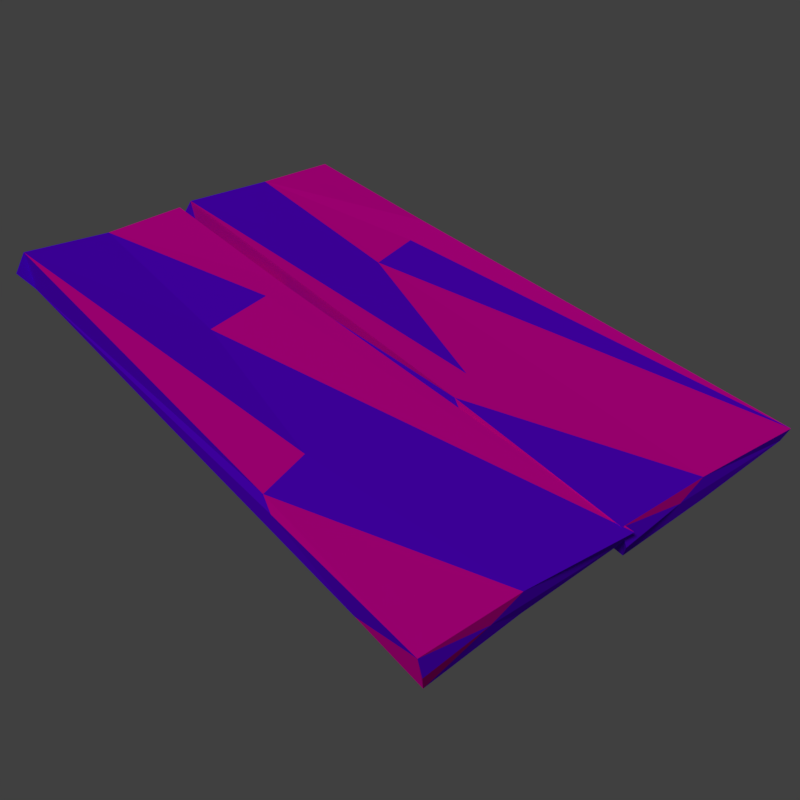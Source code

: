 # Source: boatbottom.blend  (saved by Blender 2.79.0; exported with 4.5.12 LTS)
import bpy
from mathutils import Matrix  # noqa: F401  (used for matrix-valued properties, if any)

bpy.ops.wm.read_factory_settings(use_empty=True)
scene = bpy.context.scene
scene.name = 'Scene'

# ---- collections
col_collection_1 = bpy.data.collections.new('Collection 1'); scene.collection.children.link(col_collection_1)

# ---- materials (node trees are filled in below, after node groups)
mat_material_001 = bpy.data.materials.new('Material.001')
mat_material_001.alpha_threshold = 0.0
mat_material_001.use_transparent_shadow = False
mat_material_001.diffuse_color = (0.1441, 0.0, 1.0, 1.0)
mat_material_001.roughness = 0.5
mat_material_002 = bpy.data.materials.new('Material.002')
mat_material_002.alpha_threshold = 0.0
mat_material_002.use_transparent_shadow = False
mat_material_002.diffuse_color = (1.0, 0.0, 0.491, 1.0)
mat_material_002.roughness = 0.5

# ---- material node trees

# ---- world
world_world = bpy.data.worlds.new('World'); scene.world = world_world
world_world.color = (0.05088, 0.05088, 0.05088)
world_world.use_sun_shadow = False
world_world.sun_shadow_jitter_overblur = 0.0
world_world.cycles.sampling_method = 'MANUAL'

# ---- cameras
cam_camera_002 = bpy.data.cameras.new('Camera.002')
cam_camera_002.clip_end = 100.0
cam_camera_002.lens = 35.0
cam_camera_002.sensor_width = 26.34
cam_camera_002.sensor_height = 18.0
cam_camera_002.ortho_scale = 7.314
cam_camera_002.dof.focus_distance = 0.0
cam_camera_002.dof.aperture_fstop = 128.0

# ---- lights
light_lamp = bpy.data.lights.new('Lamp', 'SUN')
light_lamp.transmission_factor = 0.0
light_lamp.cutoff_distance = 30.0
light_lamp.angle = 0.1993
light_lamp.energy = 1.0
light_lamp.shadow_buffer_clip_start = 1.001
light_lamp.shadow_soft_size = 0.1
light_lamp.shadow_cascade_max_distance = 1000.0

# ---- meshes
me_cube_001 = bpy.data.meshes.new('Cube.001')
me_cube_001.from_pydata([(0.008366, -0.9875, -0.03279), (0.01735, -1.012, 0.04258), (0.02589, 0.9617, -0.04606), (-0.01889, 1.014, 0.03319), (0.5722, -0.9707, -0.05421), (0.5717, -1.007, 0.06333), (0.5777, 0.9927, -0.06655), (0.5923, 0.9908, 0.03741), (0.003926, -0.9869, 0.002528), (0.00632, 0.9962, -0.004891), (0.3003, 0.9864, -0.03928), (0.3036, 0.9906, 0.03643), (0.5923, 1.007, -0.008295), (0.6133, -0.9977, 0.00501), (0.2806, -0.9786, -0.03204), (0.2838, -1.012, 0.03489), (0.3833, -0.9977, -1.065e-05), (0.3947, 0.9917, -0.004003), (0.2886, 0.2873, -0.0334), (0.4162, 0.3417, -0.03723), (0.5696, 0.3861, 0.03192), (0.4114, 0.3276, 0.03369), (0.09848, -0.2798, -0.03944), (0.5803, 0.7602, -0.05383), (0.3078, -0.3077, 0.028), (0.004719, -0.4281, -0.01484), (0.03136, -0.4051, -0.02313), (0.5812, 0.4343, 0.009095), (0.0106, -0.4168, 0.01231), (0.08884, -0.3546, 0.03415), (0.01171, -0.4217, 0.03543), (-0.5965, -0.9929, -0.03452), (-0.581, -1.002, 0.0348), (-0.5737, 0.9713, -0.04109), (-0.615, 1.006, 0.03141), (-0.02161, -0.9716, -0.04903), (-0.0227, -1.005, 0.05692), (-0.02358, 0.9907, -0.0626), (-0.00731, 0.9866, 0.03483), (-0.5976, -0.9852, -0.00269), (-0.588, 1.0, 0.0007693), (-0.3019, 0.9952, -0.0381), (-0.294, 0.987, 0.03053), (-0.001212, 1.012, -0.00688), (0.01824, -1.001, 0.009014), (-0.3147, -0.9829, -0.02606), (-0.3217, -1.004, 0.04064), (-0.2208, -0.9941, 0.008903), (-0.2088, 0.9935, -0.003006), (-0.3008, 0.2849, -0.03248), (-0.1198, 0.341, -0.03615), (-0.02419, 0.3847, 0.0371), (-0.1212, 0.3209, 0.03507), (-0.4457, -0.2815, -0.04334), (-0.02184, 0.7695, -0.05128), (-0.2992, -0.3065, 0.0323), (-0.5908, -0.4287, -0.01613), (-0.5569, -0.4034, -0.02303), (-0.01009, 0.4372, 0.004182), (-0.5834, -0.4192, 0.004901), (-0.4707, -0.3576, 0.03213), (-0.5753, -0.4185, 0.04226)], [], [(11, 24, 21), (17, 7, 12), (5, 13, 4), (15, 8, 16), (14, 26, 22), (2, 18, 22), (3, 9, 2), (4, 23, 27), (18, 2, 10), (14, 8, 0), (4, 16, 14), (5, 16, 13), (7, 20, 27), (17, 6, 10), (9, 10, 2), (9, 11, 17), (17, 11, 7), (23, 10, 6), (15, 1, 8), (2, 28, 30), (12, 7, 6), (5, 20, 21), (14, 16, 8), (4, 13, 16), (5, 15, 16), (14, 0, 25), (1, 30, 28), (2, 26, 25), (17, 12, 6), (9, 17, 10), (9, 3, 11), (11, 21, 20), (3, 29, 24), (28, 8, 1), (22, 18, 14), (23, 7, 27), (19, 23, 4), (25, 28, 2), (15, 29, 30), (2, 30, 3), (25, 0, 8), (18, 19, 4), (24, 5, 21), (22, 26, 2), (3, 24, 11), (20, 4, 27), (18, 10, 19), (24, 29, 15), (23, 19, 10), (11, 20, 7), (3, 30, 29), (15, 30, 1), (28, 25, 8), (23, 6, 7), (24, 15, 5), (14, 25, 26), (18, 4, 14), (20, 5, 4), (42, 55, 52), (48, 38, 43), (36, 44, 35), (46, 39, 47), (45, 57, 53), (33, 49, 53), (34, 40, 33), (35, 54, 58), (49, 33, 41), (45, 39, 31), (35, 47, 45), (36, 47, 44), (38, 51, 58), (48, 37, 41), (40, 41, 33), (40, 42, 48), (48, 42, 38), (54, 41, 37), (46, 32, 39), (33, 59, 61), (43, 38, 37), (36, 51, 52), (45, 47, 39), (35, 44, 47), (36, 46, 47), (45, 31, 56), (32, 61, 59), (33, 57, 56), (48, 43, 37), (40, 48, 41), (40, 34, 42), (42, 52, 51), (34, 60, 55), (59, 39, 32), (53, 49, 45), (54, 38, 58), (50, 54, 35), (56, 59, 33), (46, 60, 61), (33, 61, 34), (56, 31, 39), (49, 50, 35), (55, 36, 52), (53, 57, 33), (34, 55, 42), (51, 35, 58), (49, 41, 50), (55, 60, 46), (54, 50, 41), (42, 51, 38), (34, 61, 60), (46, 61, 32), (59, 56, 39), (54, 37, 38), (55, 46, 36), (45, 56, 57), (49, 35, 45), (51, 36, 35)])
me_cube_001.polygons.foreach_set('material_index', [0, 0, 0, 1, 0, 1, 0, 0, 1, 0, 1, 1, 1, 0, 1, 0, 1, 1, 0, 0, 1, 1, 0, 0, 1, 0, 0, 0, 1, 0, 0, 0, 1, 0, 1, 0, 0, 0, 1, 1, 0, 1, 0, 1, 0, 0, 1, 0, 0, 1, 1, 1, 1, 1, 0, 0, 0, 0, 1, 0, 0, 1, 0, 0, 0, 1, 0, 0, 1, 1, 1, 0, 0, 0, 1, 1, 1, 0, 0, 1, 1, 0, 1, 1, 1, 1, 0, 0, 0, 1, 0, 1, 0, 0, 1, 1, 1, 0, 1, 0, 0, 1, 1, 0, 1, 1, 0, 0, 1, 1, 0, 0, 0, 1, 0, 1])
me_cube_001.materials.append(mat_material_001)
me_cube_001.materials.append(mat_material_002)
me_cube_001.use_remesh_preserve_volume = False
me_cube_001.use_remesh_preserve_attributes = False
me_cube_001.use_mirror_vertex_groups = False
me_cube_001.update()

# ---- objects
ob_plank = bpy.data.objects.new('Plank', me_cube_001)
ob_lamp = bpy.data.objects.new('Lamp', light_lamp)
ob_camera_001 = bpy.data.objects.new('Camera.001', cam_camera_002)

# ---- transforms, parenting, visibility, modifiers, constraints
ob_plank.location = (0.0, 0.0, 0.0)
ob_plank.lineart.crease_threshold = 0.0
ob_lamp.location = (4.076, 1.005, 5.904)
ob_lamp.rotation_euler = (0.6503, 0.05522, 1.866)
ob_lamp.lock_rotations_4d = False
ob_lamp.empty_display_type = 'ARROWS'
ob_lamp.color = (0.0, 0.0, 0.0, 0.0)
ob_lamp.lineart.crease_threshold = 0.0
ob_camera_001.location = (1.465, 2.042, 1.723)
ob_camera_001.rotation_euler = (0.9198, -8.771e-07, 2.474)
ob_camera_001.lock_rotations_4d = False
ob_camera_001.empty_display_type = 'ARROWS'
ob_camera_001.color = (0.0, 0.0, 0.0, 0.0)
ob_camera_001.display_type = 'WIRE'
ob_camera_001.lineart.crease_threshold = 0.0

# ---- collection membership
col_collection_1.objects.link(ob_plank)
col_collection_1.objects.link(ob_lamp)
col_collection_1.objects.link(ob_camera_001)

# ---- scene / render settings (as saved in the file)
scene.camera = ob_camera_001
scene.frame_start = 1; scene.frame_end = 250; scene.frame_set(1)
scene.render.engine = 'BLENDER_EEVEE_NEXT'
scene.render.resolution_x = 512
scene.render.resolution_y = 512
scene.render.dither_intensity = 0.0
scene.render.film_transparent = True
scene.cycles.use_denoising = False
scene.cycles.samples = 128
scene.cycles.sampling_pattern = 'TABULATED_SOBOL'
scene.cycles.use_adaptive_sampling = False
scene.cycles.use_light_tree = False
scene.cycles.blur_glossy = 0.0
scene.cycles.sample_clamp_indirect = 0.0
scene.view_settings.view_transform = 'Standard'
bpy.context.view_layer.update()
